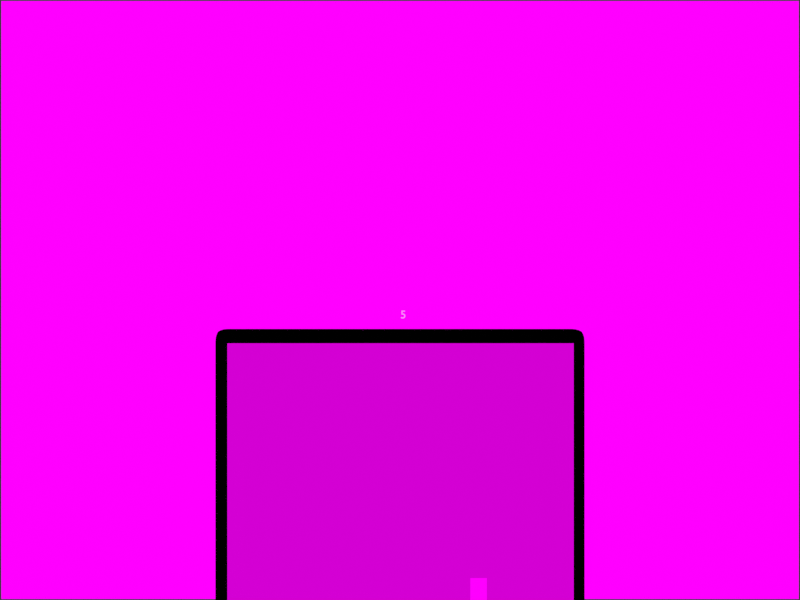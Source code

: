 # Source: message-tray-314.blend  (saved by Blender 2.67.0; exported with 4.5.12 LTS)
import bpy
from mathutils import Matrix  # noqa: F401  (used for matrix-valued properties, if any)

bpy.ops.wm.read_factory_settings(use_empty=True)
scene = bpy.context.scene
scene.name = 'Default'

# ---- collections
col_collection_1 = bpy.data.collections.new('Collection 1'); scene.collection.children.link(col_collection_1)
col_collection_2 = bpy.data.collections.new('Collection 2'); scene.collection.children.link(col_collection_2)
col_collection_3 = bpy.data.collections.new('Collection 3'); scene.collection.children.link(col_collection_3)
col_collection_4 = bpy.data.collections.new('Collection 4'); scene.collection.children.link(col_collection_4)
col_collection_5 = bpy.data.collections.new('Collection 5'); scene.collection.children.link(col_collection_5)
col_collection_6 = bpy.data.collections.new('Collection 6'); scene.collection.children.link(col_collection_6)
col_collection_7 = bpy.data.collections.new('Collection 7'); scene.collection.children.link(col_collection_7)
col_collection_8 = bpy.data.collections.new('Collection 8'); scene.collection.children.link(col_collection_8)
col_collection_9 = bpy.data.collections.new('Collection 9'); scene.collection.children.link(col_collection_9)
col_collection_10 = bpy.data.collections.new('Collection 10'); scene.collection.children.link(col_collection_10)
col_collection_11 = bpy.data.collections.new('Collection 11'); scene.collection.children.link(col_collection_11)
col_collection_12 = bpy.data.collections.new('Collection 12'); scene.collection.children.link(col_collection_12)
col_collection_13 = bpy.data.collections.new('Collection 13'); scene.collection.children.link(col_collection_13)
col_collection_14 = bpy.data.collections.new('Collection 14'); scene.collection.children.link(col_collection_14)
col_collection_15 = bpy.data.collections.new('Collection 15'); scene.collection.children.link(col_collection_15)
col_collection_16 = bpy.data.collections.new('Collection 16'); scene.collection.children.link(col_collection_16)
col_collection_17 = bpy.data.collections.new('Collection 17'); scene.collection.children.link(col_collection_17)
col_collection_18 = bpy.data.collections.new('Collection 18'); scene.collection.children.link(col_collection_18)
col_collection_19 = bpy.data.collections.new('Collection 19'); scene.collection.children.link(col_collection_19)
col_collection_20 = bpy.data.collections.new('Collection 20'); scene.collection.children.link(col_collection_20)

# ---- images (referenced by path relative to the original .blend; pixels are not part of the script)
import os
ASSET_DIR = os.environ.get("B2B_ASSET_DIR", "")  # directory of the original .blend (textures are referenced by path, not embedded)
HERE = os.path.dirname(os.path.abspath(__file__))  # packed textures are extracted next to this script under _unpacked/

def load_image(name, relpath, width, height, colorspace="sRGB"):
    """Load a texture the original file referenced (path relative to the .blend, or extracted next to this script)."""
    p = next((c for c in (os.path.join(HERE, relpath), os.path.join(ASSET_DIR, relpath)) if relpath and os.path.exists(c)), "")
    if p:
        img = bpy.data.images.load(p, check_existing=True)
        img.name = name
    else:  # same state as the original file: an image datablock whose file is absent (Cycles renders it pink)
        img = bpy.data.images.new(name, width, height)
        img.source = "FILE"
        img.filepath = "//" + (relpath or name)
    img.colorspace_settings.name = colorspace
    return img
img_pointer_png = load_image('pointer.png', 'pointer.png', 1024, 1024, 'sRGB')
img_expanded_drawer_png = load_image('expanded-drawer.png', 'textures/expanded-drawer.png', 1024, 1024, 'sRGB')
img_314bg_jpg = load_image('314bg.jpg', '314bg.jpg', 1024, 1024, 'sRGB')

# ---- materials (node trees are filled in below, after node groups)
mat_pointer = bpy.data.materials.new('pointer')
mat_pointer.alpha_threshold = 0.0
mat_pointer.roughness = 0.5
mat_pointer.line_color = (0.0, 0.0, 0.0, 1.0)
mat_notification = bpy.data.materials.new('notification')
mat_notification.alpha_threshold = 0.0
mat_notification.roughness = 0.5
mat_notification.line_color = (0.0, 0.0, 0.0, 1.0)
mat_expanded_drawer = bpy.data.materials.new('expanded-drawer')
mat_expanded_drawer.alpha_threshold = 0.0
mat_expanded_drawer.roughness = 0.5
mat_expanded_drawer.line_color = (0.0, 0.0, 0.0, 1.0)
mat_notification_tab = bpy.data.materials.new('notification.tab')
mat_notification_tab.alpha_threshold = 0.0
mat_notification_tab.roughness = 0.5
mat_notification_tab.line_color = (0.0, 0.0, 0.0, 1.0)
mat_text = bpy.data.materials.new('text')
mat_text.alpha_threshold = 0.0
mat_text.roughness = 0.5
mat_text.line_color = (0.0, 0.0, 0.0, 1.0)
mat_314bg = bpy.data.materials.new('314bg')
mat_314bg.alpha_threshold = 0.0
mat_314bg.roughness = 0.5
mat_314bg.line_color = (0.0, 0.0, 0.0, 1.0)

# ---- material node trees
mat_pointer.use_nodes = True; mat_pointer.node_tree.nodes.clear()
_N = mat_pointer.node_tree.nodes; _L = mat_pointer.node_tree.links
n0 = _N.new('ShaderNodeOutputMaterial'); n0.name = 'Material Output'; n0.location = (300, 300)
n0.width = 120
n1 = _N.new('ShaderNodeEmission'); n1.name = 'Emission'; n1.location = (-100, 167)
n1.width = 150
n2 = _N.new('ShaderNodeLightPath'); n2.name = 'Light Path'; n2.location = (-300, 117)
n2.width = 150
n3 = _N.new('ShaderNodeBsdfTransparent'); n3.name = 'Transparent BSDF'; n3.location = (-100, 267)
n3.width = 150
n4 = _N.new('ShaderNodeMixShader'); n4.name = 'Mix Shader'; n4.location = (100, 300)
n4.width = 150
n5 = _N.new('ShaderNodeTexImage'); n5.name = 'Image Texture'; n5.location = (-300, 217)
n5.width = 150
n5.image = img_pointer_png
_L.new(n4.outputs[0], n0.inputs[0])
_L.new(n5.outputs[1], n4.inputs[0])
_L.new(n1.outputs[0], n4.inputs[2])
_L.new(n3.outputs[0], n4.inputs[1])
_L.new(n5.outputs[0], n1.inputs[0])
_L.new(n2.outputs[0], n1.inputs[1])
n0.is_active_output = True
mat_notification.use_nodes = True; mat_notification.node_tree.nodes.clear()
_N = mat_notification.node_tree.nodes; _L = mat_notification.node_tree.links
n0 = _N.new('ShaderNodeOutputMaterial'); n0.name = 'Material Output'; n0.location = (300, 300)
n0.width = 120
n1 = _N.new('ShaderNodeEmission'); n1.name = 'Emission'; n1.location = (100, 300)
n1.width = 150
n1.inputs[0].default_value = (0.0, 0.0, 0.0, 1.0)
_L.new(n1.outputs[0], n0.inputs[0])
n0.is_active_output = True
mat_expanded_drawer.use_nodes = True; mat_expanded_drawer.node_tree.nodes.clear()
_N = mat_expanded_drawer.node_tree.nodes; _L = mat_expanded_drawer.node_tree.links
n0 = _N.new('ShaderNodeEmission'); n0.name = 'Emission'; n0.location = (-100, 167)
n0.width = 150
n1 = _N.new('ShaderNodeLightPath'); n1.name = 'Light Path'; n1.location = (-300, 117)
n1.width = 150
n2 = _N.new('ShaderNodeTexImage'); n2.name = 'Image Texture'; n2.location = (-332, 463)
n2.width = 150
n2.image = img_expanded_drawer_png
n3 = _N.new('ShaderNodeOutputMaterial'); n3.name = 'Material Output'; n3.location = (656, 311)
n3.width = 120
n4 = _N.new('ShaderNodeMixShader'); n4.name = 'Mix Shader'; n4.location = (100, 300)
n4.width = 150
n5 = _N.new('ShaderNodeMixShader'); n5.name = 'Mix Shader.001'; n5.location = (368, 294)
n5.width = 150
n5.inputs[0].default_value = 0.6589
n6 = _N.new('ShaderNodeBsdfTransparent'); n6.name = 'Transparent BSDF'; n6.location = (-100, 267)
n6.width = 150
_L.new(n2.outputs[1], n4.inputs[0])
_L.new(n0.outputs[0], n4.inputs[2])
_L.new(n6.outputs[0], n4.inputs[1])
_L.new(n2.outputs[0], n0.inputs[0])
_L.new(n1.outputs[0], n0.inputs[1])
_L.new(n5.outputs[0], n3.inputs[0])
_L.new(n6.outputs[0], n5.inputs[1])
_L.new(n4.outputs[0], n5.inputs[2])
n3.is_active_output = True
mat_notification_tab.use_nodes = True; mat_notification_tab.node_tree.nodes.clear()
_N = mat_notification_tab.node_tree.nodes; _L = mat_notification_tab.node_tree.links
n0 = _N.new('ShaderNodeOutputMaterial'); n0.name = 'Material Output'; n0.location = (300, 300)
n0.width = 120
n1 = _N.new('ShaderNodeMixShader'); n1.name = 'Mix Shader'; n1.location = (100, 300)
n1.width = 150
n1.inputs[0].default_value = 0.0
n2 = _N.new('ShaderNodeEmission'); n2.name = 'Emission'; n2.location = (-100, 300)
n2.width = 150
n2.inputs[0].default_value = (0.0, 0.0, 0.0, 1.0)
n3 = _N.new('ShaderNodeBsdfTransparent'); n3.name = 'Transparent BSDF'; n3.location = (-104, 94)
n3.width = 150
_L.new(n1.outputs[0], n0.inputs[0])
_L.new(n3.outputs[0], n1.inputs[1])
_L.new(n2.outputs[0], n1.inputs[2])
n0.is_active_output = True
mat_text.use_nodes = True; mat_text.node_tree.nodes.clear()
_N = mat_text.node_tree.nodes; _L = mat_text.node_tree.links
n0 = _N.new('ShaderNodeOutputMaterial'); n0.name = 'Material Output'; n0.location = (333, 303)
n0.width = 120
n1 = _N.new('ShaderNodeMixShader'); n1.name = 'Mix Shader'; n1.location = (133, 303)
n1.width = 150
n1.inputs[0].default_value = 0.3632
n2 = _N.new('ShaderNodeBsdfTransparent'); n2.name = 'Transparent BSDF'; n2.location = (-67, 303)
n2.width = 150
n3 = _N.new('ShaderNodeEmission'); n3.name = 'Emission'; n3.location = (-98, 188)
n3.width = 150
n3.inputs[0].default_value = (0.8, 0.8, 0.8, 1.0)
_L.new(n1.outputs[0], n0.inputs[0])
_L.new(n2.outputs[0], n1.inputs[1])
_L.new(n3.outputs[0], n1.inputs[2])
n0.is_active_output = True
mat_314bg.use_nodes = True; mat_314bg.node_tree.nodes.clear()
_N = mat_314bg.node_tree.nodes; _L = mat_314bg.node_tree.links
n0 = _N.new('ShaderNodeOutputMaterial'); n0.name = 'Material Output'; n0.location = (300, 300)
n0.width = 120
n1 = _N.new('ShaderNodeEmission'); n1.name = 'Emission'; n1.location = (-100, 167)
n1.width = 150
n2 = _N.new('ShaderNodeLightPath'); n2.name = 'Light Path'; n2.location = (-300, 117)
n2.width = 150
n3 = _N.new('ShaderNodeBsdfTransparent'); n3.name = 'Transparent BSDF'; n3.location = (-100, 267)
n3.width = 150
n4 = _N.new('ShaderNodeMixShader'); n4.name = 'Mix Shader'; n4.location = (100, 300)
n4.width = 150
n5 = _N.new('ShaderNodeTexImage'); n5.name = 'Image Texture'; n5.location = (-300, 217)
n5.width = 150
n5.image = img_314bg_jpg
_L.new(n4.outputs[0], n0.inputs[0])
_L.new(n5.outputs[1], n4.inputs[0])
_L.new(n1.outputs[0], n4.inputs[2])
_L.new(n3.outputs[0], n4.inputs[1])
_L.new(n5.outputs[0], n1.inputs[0])
_L.new(n2.outputs[0], n1.inputs[1])
n0.is_active_output = True

# ---- world
world_grey = bpy.data.worlds.new('GREY'); scene.world = world_grey
world_grey.use_nodes = True; world_grey.node_tree.nodes.clear()
_N = world_grey.node_tree.nodes; _L = world_grey.node_tree.links
n0 = _N.new('ShaderNodeOutputWorld'); n0.name = 'World Output'; n0.location = (300, 300)
n0.width = 120
n1 = _N.new('ShaderNodeBackground'); n1.name = 'Background'; n1.location = (10, 300)
n1.width = 150
n2 = _N.new('ShaderNodeRGB'); n2.name = 'RGB'; n2.location = (-180, 300)
n2.outputs[0].default_value = (0.04961, 0.04993, 0.05088, 1.0)
_L.new(n1.outputs[0], n0.inputs[0])
_L.new(n2.outputs[0], n1.inputs[0])
n0.is_active_output = True
world_grey.color = (0.09749, 0.09225, 0.1107)
world_grey.use_sun_shadow = False
world_grey.sun_shadow_jitter_overblur = 0.0
world_grey.cycles.sampling_method = 'MANUAL'
world_grey.cycles.sample_map_resolution = 256

# ---- cameras
cam_camera_006 = bpy.data.cameras.new('Camera.006')
cam_camera_006.clip_end = 100.0
cam_camera_006.lens = 35.0
cam_camera_006.sensor_width = 32.0
cam_camera_006.sensor_height = 18.0
cam_camera_006.dof.focus_distance = 0.0

# ---- meshes
me_plane_003 = bpy.data.meshes.new('Plane.003')
me_plane_003.from_pydata([(0.05333, -0.07667, 0.0), (3.725e-09, -0.07667, 0.0), (0.05333, -2.235e-08, 0.0), (3.725e-09, -2.235e-08, 0.0)], [], [(1, 0, 2, 3)])
_uv = me_plane_003.uv_layers.new(name='UVMap')
_uv.uv.foreach_set('vector', [0.0, 0.0, 1.0, 0.0, 1.0, 1.0, 0.0, 1.0])
me_plane_003.materials.append(mat_pointer)
me_plane_003.use_remesh_preserve_volume = False
me_plane_003.use_remesh_preserve_attributes = False
me_plane_003.use_mirror_vertex_groups = False
me_plane_003.update()
me_plane_001 = bpy.data.meshes.new('Plane.001')
me_plane_001.from_pydata([(1.0, -1.312, 0.0), (-1.0, -1.312, 0.0), (1.0, 1.0, 0.0), (-1.0, 1.0, 0.0), (-0.9108, -1.312, 0.0), (-0.9108, 1.0, 0.0), (-0.9108, 0.9045, 0.0), (0.9045, 0.9045, 0.0), (0.9045, 1.0, 0.0), (0.9045, -1.312, 0.0), (1.0, 0.9045, 0.0), (-1.0, 0.9045, 0.0), (0.8917, 1.0, 0.0), (0.8917, -1.312, 0.0), (0.8917, 0.9045, 0.0), (-0.898, 0.9045, 0.0), (-0.898, -1.312, 0.0), (-0.898, 1.0, 0.0), (-1.0, 0.8981, 0.0), (0.9045, 0.8981, 0.0), (1.0, 0.8981, 0.0), (-0.9108, 0.8981, 0.0), (-0.898, 0.8981, 0.0), (0.8917, 0.8981, 0.0), (0.8917, -1.312, 0.0), (-0.898, -1.312, 0.0), (-0.9108, -1.312, 0.0), (1.0, -1.312, 0.0), (0.9045, -1.312, 0.0), (-1.0, -1.312, 0.0)], [], [(7, 10, 2, 8), (11, 6, 5, 3), (14, 7, 8, 12), (19, 20, 10, 7), (18, 21, 6, 11), (23, 19, 7, 14), (15, 14, 12, 17), (22, 23, 14, 15), (21, 22, 15, 6), (6, 15, 17, 5), (24, 28, 19, 23), (25, 24, 23, 22), (28, 27, 20, 19), (29, 26, 21, 18), (26, 25, 22, 21), (4, 16, 25, 26), (9, 0, 27, 28), (16, 13, 24, 25), (1, 4, 26, 29), (13, 9, 28, 24)])
me_plane_001.materials.append(mat_notification)
me_plane_001.use_remesh_preserve_volume = False
me_plane_001.use_remesh_preserve_attributes = False
me_plane_001.use_mirror_vertex_groups = False
me_plane_001.update()
me_plane_002 = bpy.data.meshes.new('Plane.002')
me_plane_002.from_pydata([(0.3892, -0.4633, 0.0), (-0.3892, -0.4633, 0.0), (0.3892, 0.4633, 0.0), (-0.3892, 0.4633, 0.0)], [], [(1, 0, 2, 3)])
_uv = me_plane_002.uv_layers.new(name='UVMap')
_uv.uv.foreach_set('vector', [0.0, 0.0, 1.0, 0.0, 1.0, 1.0, 0.0, 1.0])
me_plane_002.materials.append(mat_expanded_drawer)
me_plane_002.use_remesh_preserve_volume = False
me_plane_002.use_remesh_preserve_attributes = False
me_plane_002.use_mirror_vertex_groups = False
me_plane_002.update()
me_circle = bpy.data.meshes.new('Circle')
me_circle.from_pydata([(0.0, 1.0, 0.0), (-0.1951, 0.9808, 0.0), (-0.3827, 0.9239, 0.0), (-0.5556, 0.8315, 0.0), (-0.7071, 0.7071, 0.0), (-0.8315, 0.5556, 0.0), (-0.9239, 0.3827, 0.0), (-0.9808, 0.1951, 0.0), (-1.0, 8.245e-08, 0.0), (-0.9808, -0.1951, 0.0), (-0.9239, -0.3827, 0.0), (-0.8315, -0.5556, 0.0), (-0.7071, -0.7071, 0.0), (-0.5556, -0.8315, 0.0), (-0.3827, -0.9239, 0.0), (-0.1951, -0.9808, 0.0), (3.258e-07, -1.0, 0.0), (0.1951, -0.9808, 0.0), (0.3827, -0.9239, 0.0), (0.5556, -0.8315, 0.0), (0.7071, -0.7071, 0.0), (0.8315, -0.5556, 0.0), (0.9239, -0.3827, 0.0), (0.9808, -0.1951, 0.0), (0.9998, 5.205e-07, 0.0), (0.9808, 0.1951, 0.0), (0.9239, 0.3827, 0.0), (0.8315, 0.5556, 0.0), (0.7071, 0.7071, 0.0), (0.5556, 0.8315, 0.0), (0.3827, 0.9239, 0.0), (0.1951, 0.9808, 0.0), (1.019, -0.1951, 0.0), (1.076, -0.3827, 0.0), (1.168, -0.5556, 0.0), (1.292, -0.7071, 0.0), (1.444, -0.8315, 0.0), (1.617, -0.9239, 0.0), (1.804, -0.9808, 0.0), (2.0, -1.0, 0.0), (-1.805, -0.9808, 0.0), (-1.618, -0.9239, 0.0), (-1.445, -0.8315, 0.0), (-1.293, -0.7071, 0.0), (-1.169, -0.5556, 0.0), (-1.076, -0.3827, 0.0), (-1.02, -0.1951, 0.0), (-2.0, -1.0, 0.0)], [], [(2, 1, 0, 31, 30, 29, 28, 27, 26, 25, 24, 23, 22, 21, 20, 19, 18, 17, 16, 15, 14, 13, 12, 11, 10, 9, 8, 7, 6, 5, 4, 3), (24, 32, 23), (23, 32, 33, 22), (22, 33, 34, 21), (21, 34, 35, 20), (20, 35, 36, 19), (19, 36, 37, 18), (18, 37, 38, 17), (17, 38, 39, 16), (9, 46, 8), (10, 45, 46, 9), (11, 44, 45, 10), (12, 43, 44, 11), (13, 42, 43, 12), (14, 41, 42, 13), (15, 40, 41, 14), (16, 47, 40, 15)])
me_circle.materials.append(mat_notification_tab)
me_circle.use_remesh_preserve_volume = False
me_circle.use_remesh_preserve_attributes = False
me_circle.use_mirror_vertex_groups = False
me_circle.update()
me_plane = bpy.data.meshes.new('Plane')
me_plane.from_pydata([(0.8533, -0.64, 0.0), (-0.8533, -0.64, 0.0), (0.8533, 0.64, 0.0), (-0.8533, 0.64, 0.0)], [], [(1, 0, 2, 3)])
_uv = me_plane.uv_layers.new(name='UVMap')
_uv.uv.foreach_set('vector', [0.0, 0.0, 1.0, 0.0, 1.0, 1.0, 0.0, 1.0])
me_plane.materials.append(mat_314bg)
me_plane.use_remesh_preserve_volume = False
me_plane.use_remesh_preserve_attributes = False
me_plane.use_mirror_vertex_groups = False
me_plane.update()

# ---- curves / text
cu_path6866 = bpy.data.curves.new('path6866', 'CURVE')
cu_path6866.dimensions = '3D'
_sp = cu_path6866.splines.new('BEZIER'); _sp.bezier_points.add(4)
_sp.bezier_points.foreach_set('co', [1.897e-05, 0.001834, 0.0, -0.0008287, 0.0009876, 0.0, -0.001973, -0.0009876, 0.0, 0.001973, -0.0009876, 0.0, 0.0008666, 0.0009876, 0.0])
_sp.bezier_points.foreach_set('handle_left', [0.0005219, 0.001834, 0.0, -0.0008287, 0.001423, 0.0, -0.0008968, -0.0004233, 0.0, 0.0006577, -0.0009876, 0.0, 0.0008666, 0.0006533, 0.0])
_sp.bezier_points.foreach_set('handle_right', [-0.000484, 0.001834, 0.0, -0.0008287, 0.0006533, 0.0, -0.001973, -0.0009876, 0.0, 0.0009245, -0.0004233, 0.0, 0.0008666, 0.001423, 0.0])
for _p, _l, _r in zip(_sp.bezier_points, ['FREE', 'FREE', 'FREE', 'VECTOR', 'FREE'], ['FREE', 'FREE', 'FREE', 'FREE', 'FREE']): _p.handle_left_type = _l; _p.handle_right_type = _r
_sp.use_cyclic_u = True
_sp = cu_path6866.splines.new('BEZIER'); _sp.bezier_points.add(5)
_sp.bezier_points.foreach_set('co', [0.0005729, -0.00127, 0.0, 0.0004098, -0.001669, 0.0, 1.618e-05, -0.001834, 0.0, -0.0003775, -0.001669, 0.0, -0.0005405, -0.00127, 0.0, 1.618e-05, -0.00127, 0.0])
_sp.bezier_points.foreach_set('handle_left', [0.0005729, -0.00127, 0.0, 0.0005142, -0.001563, 0.0, 0.0001638, -0.001834, 0.0, -0.0002731, -0.001775, 0.0, -0.0005405, -0.001419, 0.0, -0.0001694, -0.00127, 0.0])
_sp.bezier_points.foreach_set('handle_right', [0.0005729, -0.001419, 0.0, 0.0003054, -0.001775, 0.0, -0.0001315, -0.001834, 0.0, -0.0004819, -0.001563, 0.0, -0.0005405, -0.00127, 0.0, 0.0002018, -0.00127, 0.0])
for _p, _l, _r in zip(_sp.bezier_points, ['FREE', 'FREE', 'FREE', 'FREE', 'FREE', 'VECTOR'], ['FREE', 'FREE', 'FREE', 'FREE', 'FREE', 'VECTOR']): _p.handle_left_type = _l; _p.handle_right_type = _r
_sp.use_cyclic_u = True
cu_path6866.materials.append(mat_text)
cu_path6866.use_path_clamp = True
cu_path6866.bevel_resolution = 0
cu_path6866.fill_mode = 'HALF'
txt_text = bpy.data.curves.new('Text', 'FONT')
txt_text.dimensions = '2D'
txt_text.body = '5'
txt_text.materials.append(mat_text)
txt_text.use_path_clamp = True
txt_text.bevel_resolution = 0
txt_text.align_x = 'CENTER'

# ---- objects
ob_empty = bpy.data.objects.new('Empty', None)
ob_plane_003 = bpy.data.objects.new('Plane.003', me_plane_003)
ob_plane_001 = bpy.data.objects.new('Plane.001', me_plane_001)
ob_plane_002 = bpy.data.objects.new('Plane.002', me_plane_002)
ob_circle = bpy.data.objects.new('Circle', me_circle)
ob_curve = bpy.data.objects.new('Curve', cu_path6866)
ob_text = bpy.data.objects.new('Text', txt_text)
ob_plane = bpy.data.objects.new('Plane', me_plane)
ob_camera_006 = bpy.data.objects.new('Camera.006', cam_camera_006)

# ---- transforms, parenting, visibility, modifiers, constraints
ob_empty.location = (3.688, 0.3632, 0.1419)
ob_empty.lock_location = (True, False, True)
ob_empty.empty_display_type = 'CONE'
ob_empty.empty_image_offset = (0.0, 0.0)
ob_empty.lineart.crease_threshold = 0.0
ob_plane_003.location = (0.4346, -1.719, 0.1936)
ob_plane_003.scale = (1.924, 1.924, 1.924)
ob_plane_003.lineart.crease_threshold = 0.0
ob_plane_001.location = (3.152e-17, -1.333, 0.1419)
ob_plane_001.scale = (1.152, 1.152, 1.152)
ob_plane_001.lock_location = (True, False, True)
ob_plane_001.lineart.crease_threshold = 0.0
_m = ob_plane_001.modifiers.new('Subsurf', 'SUBSURF')
_m.uv_smooth = 'PRESERVE_CORNERS'
_m.quality = 2
_m.levels = 2
_m.show_only_control_edges = False
ob_plane_002.parent = ob_plane_001
ob_plane_002.matrix_parent_inverse = Matrix(((0.868, 0.0, 0.0, -2.736e-17), (0.0, 0.868, 0.0, 0.4383), (0.0, 0.0, 0.868, -0.1232), (0.0, 0.0, 0.0, 1.0)))
ob_plane_002.location = (0.003169, -0.7155, 0.1901)
ob_plane_002.scale = (2.754, 2.754, 2.754)
ob_plane_002.lineart.crease_threshold = 0.0
ob_circle.parent = ob_plane_001
ob_circle.matrix_parent_inverse = Matrix(((1.0, 0.0, 0.0, -3.152e-17), (0.0, 1.0, 0.0, 2.817), (0.0, 0.0, 1.0, -0.1419), (0.0, 0.0, 0.0, 1.0)))
ob_circle.location = (-0.007784, -1.735, 0.1419)
ob_circle.scale = (0.0824, 0.0824, 0.0824)
ob_circle.lineart.crease_threshold = 0.0
ob_curve.parent = ob_circle
ob_curve.matrix_parent_inverse = Matrix(((7.784, 0.0, 0.0, 0.06059), (0.0, 7.784, 0.0, 13.15), (0.0, 0.0, 7.784, -1.105), (0.0, 0.0, 0.0, 1.0)))
ob_curve.location = (-0.03904, -1.707, 0.1498)
ob_curve.scale = (15.73, 15.73, 15.73)
ob_curve.lineart.crease_threshold = 0.0
ob_text.parent = ob_circle
ob_text.matrix_parent_inverse = Matrix(((7.784, 0.0, 0.0, 0.06059), (0.0, 7.784, 0.0, 13.15), (0.0, 0.0, 7.784, -1.105), (0.0, 0.0, 0.0, 1.0)))
ob_text.location = (0.03131, -1.727, 0.1608)
ob_text.scale = (0.09578, 0.09578, 0.09578)
ob_text.lineart.crease_threshold = 0.0
ob_plane.location = (0.0, 0.0, 0.0)
ob_plane.scale = (2.993, 2.993, 2.993)
ob_plane.lineart.crease_threshold = 0.0
ob_camera_006.location = (0.0, 0.0, 5.604)
ob_camera_006.lineart.crease_threshold = 0.0

# ---- collection membership
col_collection_1.objects.link(ob_empty)
col_collection_1.objects.link(ob_plane_003)
col_collection_1.objects.link(ob_plane_001)
col_collection_1.objects.link(ob_plane_002)
col_collection_1.objects.link(ob_circle)
col_collection_1.objects.link(ob_curve)
col_collection_1.objects.link(ob_text)
col_collection_1.objects.link(ob_plane)
col_collection_1.objects.link(ob_camera_006)
col_collection_2.objects.link(ob_curve)
col_collection_3.objects.link(ob_curve)
col_collection_4.objects.link(ob_curve)
col_collection_5.objects.link(ob_curve)
col_collection_6.objects.link(ob_curve)
col_collection_7.objects.link(ob_curve)
col_collection_8.objects.link(ob_curve)
col_collection_9.objects.link(ob_curve)
col_collection_10.objects.link(ob_curve)
col_collection_11.objects.link(ob_curve)
col_collection_12.objects.link(ob_curve)
col_collection_13.objects.link(ob_curve)
col_collection_14.objects.link(ob_curve)
col_collection_15.objects.link(ob_curve)
col_collection_16.objects.link(ob_curve)
col_collection_17.objects.link(ob_curve)
col_collection_18.objects.link(ob_curve)
col_collection_19.objects.link(ob_curve)
col_collection_20.objects.link(ob_curve)

# ---- scene / render settings (as saved in the file)
scene.camera = ob_camera_006
scene.frame_start = 1; scene.frame_end = 150; scene.frame_set(66)
scene.render.engine = 'CYCLES'
scene.render.image_settings.color_mode = 'RGB'
scene.render.image_settings.compression = 100
scene.render.resolution_x = 1024
scene.render.resolution_y = 768
scene.render.pixel_aspect_x = 100.0
scene.render.pixel_aspect_y = 100.0
scene.render.use_motion_blur = True
scene.render.motion_blur_shutter = 1.0
scene.render.border_max_x = 0.9989
scene.render.border_max_y = 0.9984
scene.render.bake_margin = 2
scene.render.bake_bias = 0.0
scene.render.use_stamp_render_time = False
scene.render.stamp_font_size = 8
scene.cycles.use_denoising = False
scene.cycles.samples = 100
scene.cycles.sampling_pattern = 'TABULATED_SOBOL'
scene.cycles.light_sampling_threshold = 0.0
scene.cycles.use_adaptive_sampling = False
scene.cycles.use_light_tree = False
scene.cycles.caustics_reflective = False
scene.cycles.caustics_refractive = False
scene.cycles.blur_glossy = 0.37
scene.cycles.max_bounces = 128
scene.cycles.diffuse_bounces = 128
scene.cycles.glossy_bounces = 128
scene.cycles.transmission_bounces = 128
scene.cycles.volume_bounces = 1
scene.cycles.transparent_max_bounces = 128
scene.cycles.pixel_filter_type = 'GAUSSIAN'
scene.cycles.seed = 154
scene.cycles.sample_clamp_indirect = 0.0
scene.view_settings.view_transform = 'Standard'
bpy.context.view_layer.update()
